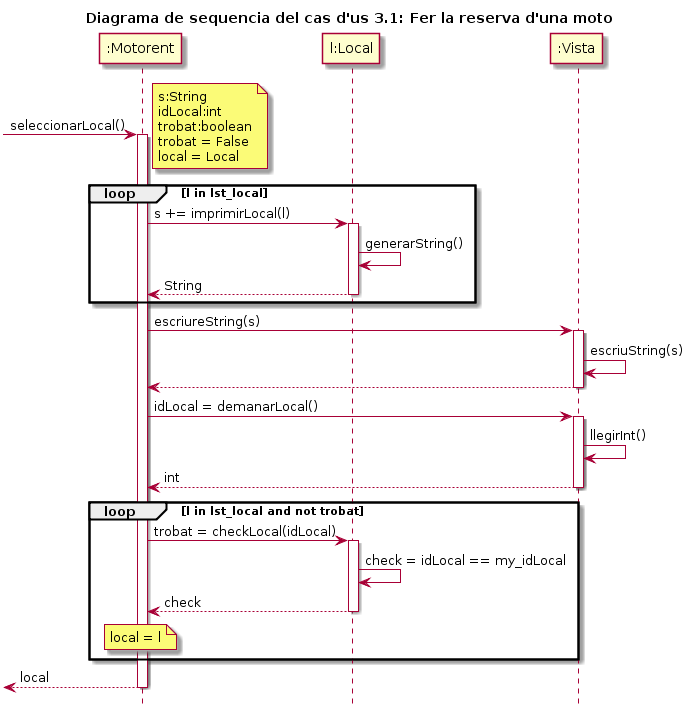

The diagram above was rendered by PlantUML. Its source (embedded in the PNG):
@startuml
hide footbox
title Diagrama de sequencia del cas d'us 3.1: Fer la reserva d'una moto
->":Motorent":seleccionarLocal()
activate ":Motorent"
note right
    s:String
    idLocal:int
    trobat:boolean
    trobat = False
    local = Local
end note
loop l in lst_local
":Motorent" -> "l:Local": s += imprimirLocal(l)
activate "l:Local"
"l:Local"->"l:Local":generarString()
":Motorent"<--"l:Local": String
deactivate "l:Local"
end loop
":Motorent"->":Vista": escriureString(s)
activate ":Vista"
":Vista"->":Vista":escriuString(s)
":Motorent"<--":Vista"
deactivate ":Vista"
":Motorent"->":Vista": idLocal = demanarLocal()
activate ":Vista"
":Vista"->":Vista":llegirInt()
":Motorent"<--":Vista": int
deactivate ":Vista"

loop l in lst_local and not trobat
":Motorent"->"l:Local": trobat = checkLocal(idLocal)
activate "l:Local"
"l:Local"->"l:Local": check = idLocal == my_idLocal
":Motorent"<--"l:Local": check
deactivate "l:Local"
note over ":Motorent"
    local = l
end note
end loop
<--":Motorent": local
deactivate ":Motorent"
@enduml